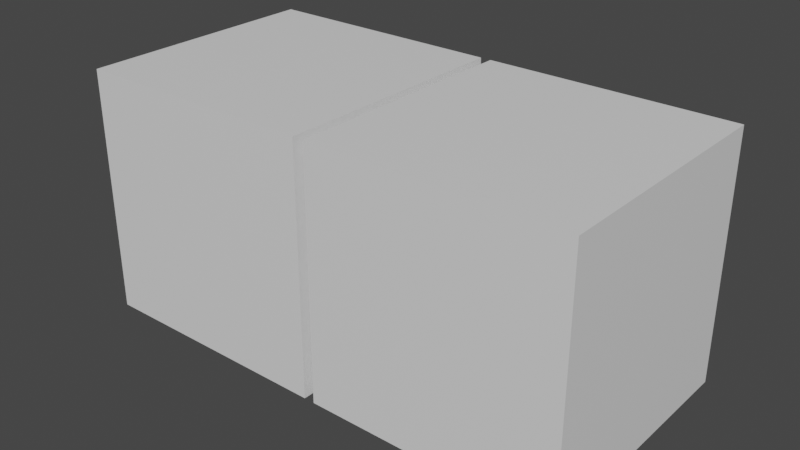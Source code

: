 # Source: Escada_de_3_degraus.blend  (saved by Blender 2.82.7; exported with 4.5.12 LTS)
import bpy
from mathutils import Matrix  # noqa: F401  (used for matrix-valued properties, if any)

bpy.ops.wm.read_factory_settings(use_empty=True)
scene = bpy.context.scene
scene.name = 'Scene'

# ---- collections
col_referencia = bpy.data.collections.new('Referencia'); scene.collection.children.link(col_referencia)
col_objetos = bpy.data.collections.new('Objetos'); scene.collection.children.link(col_objetos)
col_escada = bpy.data.collections.new('Escada'); col_objetos.children.link(col_escada)

# ---- materials (node trees are filled in below, after node groups)
mat_boxreference_014 = bpy.data.materials.new('BoxReference.014')
mat_boxreference_014.use_transparent_shadow = False
mat_boxreference_014.diffuse_color = (0.8, 0.8, 0.8, 0.0)
mat_material = bpy.data.materials.new('Material')
mat_material.use_transparent_shadow = False
mat_boxreference_011 = bpy.data.materials.new('BoxReference.011')
mat_boxreference_011.use_transparent_shadow = False
mat_boxreference_011.diffuse_color = (0.8, 0.8, 0.8, 0.0)

# ---- node groups
ng_auto_smooth = bpy.data.node_groups.new('Auto Smooth', 'GeometryNodeTree')
_s = ng_auto_smooth.interface.new_socket(name='Geometry', in_out='OUTPUT', socket_type='NodeSocketGeometry')
_s = ng_auto_smooth.interface.new_socket(name='Geometry', in_out='INPUT', socket_type='NodeSocketGeometry')
_s = ng_auto_smooth.interface.new_socket(name='Angle', in_out='INPUT', socket_type='NodeSocketFloat')
_s.subtype = 'ANGLE'
_s.min_value = 0.0
_s.max_value = 3.142
ng_auto_smooth.is_modifier = True
_N = ng_auto_smooth.nodes; _L = ng_auto_smooth.links
n0 = _N.new('NodeGroupOutput'); n0.name = 'Group Output'; n0.location = (480, -100)
n1 = _N.new('NodeGroupInput'); n1.name = 'Group Input'; n1.location = (-420, -300)
n2 = _N.new('NodeGroupInput'); n2.name = 'Group Input.001'; n2.location = (-60, -100)
n3 = _N.new('GeometryNodeSetShadeSmooth'); n3.name = 'Set Shade Smooth'; n3.location = (120, -100)
n3.domain = 'EDGE'
n4 = _N.new('GeometryNodeSetShadeSmooth'); n4.name = 'Set Shade Smooth.001'; n4.location = (300, -100)
n5 = _N.new('GeometryNodeInputMeshEdgeAngle'); n5.name = 'Edge Angle'; n5.location = (-420, -220)
n6 = _N.new('GeometryNodeInputEdgeSmooth'); n6.name = 'Is Edge Smooth'; n6.location = (-60, -160)
n7 = _N.new('GeometryNodeInputShadeSmooth'); n7.name = 'Is Face Smooth'; n7.location = (-240, -340)
n8 = _N.new('FunctionNodeBooleanMath'); n8.name = 'Boolean Math'; n8.location = (-60, -220)
n9 = _N.new('FunctionNodeCompare'); n9.name = 'Compare'; n9.location = (-240, -180)
n9.operation = 'LESS_EQUAL'
_L.new(n5.outputs[0], n9.inputs[0])
_L.new(n4.outputs[0], n0.inputs[0])
_L.new(n1.outputs[1], n9.inputs[1])
_L.new(n9.outputs[0], n8.inputs[0])
_L.new(n7.outputs[0], n8.inputs[1])
_L.new(n2.outputs[0], n3.inputs[0])
_L.new(n6.outputs[0], n3.inputs[1])
_L.new(n3.outputs[0], n4.inputs[0])
_L.new(n8.outputs[0], n3.inputs[2])
n0.is_active_output = True

# ---- material node trees
mat_boxreference_014.use_nodes = True; mat_boxreference_014.node_tree.nodes.clear()
_N = mat_boxreference_014.node_tree.nodes; _L = mat_boxreference_014.node_tree.links
n0 = _N.new('ShaderNodeOutputMaterial'); n0.name = 'Material Output'; n0.location = (300, 300)
n1 = _N.new('ShaderNodeBsdfPrincipled'); n1.name = 'Principled BSDF'; n1.location = (10, 300)
n1.distribution = 'GGX'
n1.subsurface_method = 'BURLEY'
n1.inputs[3].default_value = 1.45
n1.inputs[27].default_value = (0.0, 0.0, 0.0, 1.0)
n1.inputs[28].default_value = 1.0
_L.new(n1.outputs[0], n0.inputs[0])
n0.is_active_output = True
mat_material.use_nodes = True; mat_material.node_tree.nodes.clear()
_N = mat_material.node_tree.nodes; _L = mat_material.node_tree.links
n0 = _N.new('ShaderNodeOutputMaterial'); n0.name = 'Material Output'; n0.location = (300, 300)
n1 = _N.new('ShaderNodeBsdfPrincipled'); n1.name = 'Principled BSDF'; n1.location = (10, 300)
n1.distribution = 'GGX'
n1.subsurface_method = 'BURLEY'
n1.inputs[3].default_value = 1.45
n1.inputs[27].default_value = (0.0, 0.0, 0.0, 1.0)
n1.inputs[28].default_value = 1.0
_L.new(n1.outputs[0], n0.inputs[0])
n0.is_active_output = True
mat_boxreference_011.use_nodes = True; mat_boxreference_011.node_tree.nodes.clear()
_N = mat_boxreference_011.node_tree.nodes; _L = mat_boxreference_011.node_tree.links
n0 = _N.new('ShaderNodeOutputMaterial'); n0.name = 'Material Output'; n0.location = (300, 300)
n1 = _N.new('ShaderNodeBsdfPrincipled'); n1.name = 'Principled BSDF'; n1.location = (10, 300)
n1.distribution = 'GGX'
n1.subsurface_method = 'BURLEY'
n1.inputs[3].default_value = 1.45
n1.inputs[27].default_value = (0.0, 0.0, 0.0, 1.0)
n1.inputs[28].default_value = 1.0
_L.new(n1.outputs[0], n0.inputs[0])
n0.is_active_output = True

# ---- world
world_world = bpy.data.worlds.new('World'); scene.world = world_world
world_world.use_nodes = True; world_world.node_tree.nodes.clear()
_N = world_world.node_tree.nodes; _L = world_world.node_tree.links
n0 = _N.new('ShaderNodeOutputWorld'); n0.name = 'World Output'; n0.location = (300, 300)
n1 = _N.new('ShaderNodeBackground'); n1.name = 'Background'; n1.location = (10, 300)
n1.inputs[0].default_value = (0.05088, 0.05088, 0.05088, 1.0)
_L.new(n1.outputs[0], n0.inputs[0])
n0.is_active_output = True
world_world.color = (0.05088, 0.05088, 0.05088)
world_world.use_sun_shadow = False
world_world.sun_shadow_jitter_overblur = 0.0

# ---- meshes
me_cube_002 = bpy.data.meshes.new('Cube.002')
me_cube_002.from_pydata([(-5.0, -5.0, 0.4221), (-5.0, -5.0, 10.42), (-5.0, 5.0, 0.4221), (-5.0, 5.0, 10.42), (5.0, -5.0, 0.4221), (5.0, -5.0, 10.42), (5.0, 5.0, 0.4221), (5.0, 5.0, 10.42)], [], [(0, 1, 3, 2), (2, 3, 7, 6), (6, 7, 5, 4), (4, 5, 1, 0), (2, 6, 4, 0), (7, 3, 1, 5)])
_uv = me_cube_002.uv_layers.new(name='UVMap')
_uv.uv.foreach_set('vector', [0.375, 0.0, 0.625, 0.0, 0.625, 0.25, 0.375, 0.25, 0.375, 0.25, 0.625, 0.25, 0.625, 0.5, 0.375, 0.5, 0.375, 0.5, 0.625, 0.5, 0.625, 0.75, 0.375, 0.75, 0.375, 0.75, 0.625, 0.75, 0.625, 1.0, 0.375, 1.0, 0.125, 0.5, 0.375, 0.5, 0.375, 0.75, 0.125, 0.75, 0.625, 0.5, 0.875, 0.5, 0.875, 0.75, 0.625, 0.75])
me_cube_002.materials.append(mat_boxreference_014)
me_cube_002.use_remesh_fix_poles = True
me_cube_002.use_remesh_preserve_attributes = False
me_cube_002.use_mirror_vertex_groups = False
me_cube_002.update()
me_cube_001 = bpy.data.meshes.new('Cube.001')
me_cube_001.from_pydata([(-1.0, 1.0, -1.0), (-1.0, 1.0, 1.0), (1.0, 1.0, -1.0), (1.0, 1.0, 1.0), (-1.0, 0.6, -1.0), (-1.0, 0.2, -1.0), (-1.0, -0.2, -1.0), (-1.0, 0.2, 1.0), (-1.0, 0.6, 1.0), (1.0, -0.2, -1.0), (1.0, 0.2, -1.0), (1.0, 0.6, -1.0), (1.0, 0.6, 1.0), (1.0, 0.2, 1.0), (-1.0, 0.2, 2.894), (-1.0, 0.6, 2.894), (1.0, 0.6, 2.894), (1.0, 0.2, 2.894), (-1.0, -0.2, 4.749), (-1.0, 0.2, 4.749), (1.0, 0.2, 4.749), (1.0, -0.2, 4.749), (-1.0, 0.6, 1.188), (-1.0, 1.0, 1.188), (1.0, 1.0, 1.188), (1.0, 0.6, 1.188), (-1.0, 0.2, 3.082), (-1.0, 0.6, 3.082), (1.0, 0.6, 3.082), (1.0, 0.2, 3.082), (-1.0, -0.2, 4.936), (-1.0, 0.2, 4.936), (1.0, 0.2, 4.936), (1.0, -0.2, 4.936), (-1.0, 0.9997, 1.0), (1.0, 0.9997, 1.0), (-1.0, 0.5997, 2.894), (1.0, 0.5997, 2.894), (-1.0, 0.1997, 4.749), (1.0, 0.1997, 4.749), (-1.0, 0.9997, 1.188), (1.0, 0.9997, 1.188), (-1.0, 0.5997, 3.082), (1.0, 0.5997, 3.082), (-1.0, 0.1997, 4.936), (1.0, 0.1997, 4.936), (-1.004, 0.6, 1.0), (-1.004, 0.9536, 1.0), (1.003, 0.9536, 1.0), (1.003, 0.6, 1.0), (-1.004, 0.2, 2.894), (-1.004, 0.5536, 2.894), (1.003, 0.5536, 2.894), (1.003, 0.2, 2.894), (-1.004, -0.2, 4.749), (-1.004, 0.1536, 4.749), (1.003, 0.1536, 4.749), (1.003, -0.2, 4.749), (-1.004, 0.6, 1.188), (-1.004, 0.9536, 1.188), (1.003, 0.9536, 1.188), (1.003, 0.6, 1.188), (-1.004, 0.2, 3.082), (-1.004, 0.5536, 3.082), (1.003, 0.5536, 3.082), (1.003, 0.2, 3.082), (-1.004, -0.2, 4.936), (-1.004, 0.1536, 4.936), (1.003, 0.1536, 4.936), (1.003, -0.2, 4.936), (1.003, 0.1997, 4.749), (1.003, 0.1997, 4.936), (-1.004, 0.5997, 2.894), (-1.004, 0.5997, 3.082), (1.003, 0.5997, 3.082), (1.003, 0.5997, 2.894), (1.003, 0.9997, 1.0), (1.003, 0.9997, 1.188), (-1.004, 0.9997, 1.188), (-1.004, 0.9997, 1.0), (-1.004, 0.1997, 4.749), (-1.004, 0.1997, 4.936)], [], [(4, 8, 1, 0), (0, 1, 3, 2), (1, 8, 46, 47), (13, 20, 21, 9, 10), (11, 10, 9, 6, 5, 4, 0, 2), (2, 3, 12, 11), (6, 18, 19, 7, 5), (7, 14, 15, 8, 4, 5), (11, 12, 16, 17, 13, 10), (3, 1, 34, 35), (12, 8, 15, 16), (7, 13, 17, 14), (26, 27, 63, 62), (13, 7, 19, 20), (35, 41, 77, 76), (21, 20, 56, 57), (24, 23, 22, 25), (28, 27, 26, 29), (32, 31, 30, 33), (31, 32, 45, 44), (14, 17, 29, 26), (18, 21, 33, 30), (19, 18, 54, 55), (24, 25, 61, 60), (37, 43, 74, 75), (8, 12, 25, 22), (42, 36, 72, 73), (12, 3, 48, 49), (41, 24, 60, 77), (37, 36, 42, 43), (39, 38, 44, 45), (35, 34, 40, 41), (22, 23, 59, 58), (20, 39, 70, 56), (39, 45, 71, 70), (27, 28, 43, 42), (16, 15, 36, 37), (20, 19, 38, 39), (23, 24, 41, 40), (57, 56, 68, 69), (49, 48, 60, 61), (47, 46, 58, 59), (51, 50, 62, 63), (55, 54, 66, 67), (53, 52, 64, 65), (47, 59, 78, 79), (51, 63, 73, 72), (55, 67, 81, 80), (64, 52, 75, 74), (68, 56, 70, 71), (60, 48, 76, 77), (40, 34, 79, 78), (25, 12, 49, 61), (28, 29, 65, 64), (44, 38, 80, 81), (8, 22, 58, 46), (30, 31, 67, 66), (32, 33, 69, 68), (29, 17, 53, 65), (14, 26, 62, 50), (45, 32, 68, 71), (18, 30, 66, 54), (31, 44, 81, 67), (34, 1, 47, 79), (3, 35, 76, 48), (23, 40, 78, 59), (27, 42, 73, 63), (36, 15, 51, 72), (38, 19, 55, 80), (16, 37, 75, 52), (15, 14, 50, 51), (43, 28, 64, 74), (17, 16, 52, 53), (33, 21, 57, 69), (6, 9, 21, 18)])
me_cube_001.polygons.foreach_set('use_smooth', [1, 1, 1, 1, 1, 1, 1, 1, 1, 1, 1, 1, 1, 1, 1, 1, 1, 1, 1, 1, 1, 1, 1, 1, 1, 1, 1, 1, 1, 1, 1, 1, 1, 1, 1, 1, 1, 1, 1, 1, 1, 1, 1, 1, 1, 1, 1, 1, 1, 1, 1, 1, 1, 1, 1, 1, 1, 1, 1, 1, 1, 1, 1, 1, 1, 1, 1, 1, 1, 1, 1, 1, 1, 1, 0])
_uv = me_cube_001.uv_layers.new(name='UVMap')
_uv.uv.foreach_set('vector', [0.01953, 0.2898, 0.2695, 0.2898, 0.2695, 0.3398, 0.01953, 0.3398, 0.01953, 0.3398, 0.2695, 0.3398, 0.2695, 0.5898, 0.01953, 0.5898, 0.625, 0.25, 0.625, 0.2, 0.625, 0.2, 0.625, 0.25, 0.2695, 0.6898, 0.2695, 0.6898, 0.2695, 0.7398, 0.01953, 0.7398, 0.01953, 0.6898, 0.2656, 0.07148, 0.2656, 0.1215, 0.2656, 0.1715, 0.01563, 0.1715, 0.01563, 0.1215, 0.01563, 0.07148, 0.01563, 0.02148, 0.2656, 0.02148, 0.01953, 0.5898, 0.2695, 0.5898, 0.2695, 0.6398, 0.01953, 0.6398, 0.01953, 0.1898, 0.2695, 0.1898, 0.2695, 0.2398, 0.2695, 0.2398, 0.01953, 0.2398, 0.2695, 0.2398, 0.2695, 0.2398, 0.2695, 0.2898, 0.2695, 0.2898, 0.01953, 0.2898, 0.01953, 0.2398, 0.01953, 0.6398, 0.2695, 0.6398, 0.2695, 0.6398, 0.2695, 0.6898, 0.2695, 0.6898, 0.01953, 0.6898, 0.625, 0.5, 0.625, 0.25, 0.625, 0.25, 0.625, 0.5, 0.7344, 0.4875, 0.9844, 0.4875, 0.9844, 0.4875, 0.7344, 0.4875, 0.875, 0.6, 0.625, 0.6, 0.625, 0.6, 0.875, 0.6, 0.875, 0.6, 0.875, 0.55, 0.875, 0.55, 0.875, 0.6, 0.7344, 0.5375, 0.9844, 0.5375, 0.9844, 0.5375, 0.7344, 0.5375, 0.6362, 0.9762, 0.6362, 0.9762, 0.6362, 0.9762, 0.6362, 0.9762, 0.625, 0.65, 0.625, 0.6, 0.625, 0.6, 0.625, 0.65, 0.7363, 0.834, 0.9863, 0.834, 0.9863, 0.884, 0.7363, 0.884, 0.7363, 0.884, 0.9863, 0.884, 0.9863, 0.934, 0.7363, 0.934, 0.7363, 0.934, 0.9863, 0.934, 0.9863, 0.984, 0.7363, 0.984, 0.875, 0.6, 0.625, 0.6, 0.625, 0.6, 0.875, 0.6, 0.875, 0.6, 0.625, 0.6, 0.625, 0.6, 0.875, 0.6, 0.7108, 0.8522, 0.7106, 0.9763, 0.7106, 0.9763, 0.7108, 0.8522, 0.625, 0.15, 0.625, 0.1, 0.625, 0.1, 0.625, 0.15, 0.625, 0.5, 0.625, 0.55, 0.625, 0.55, 0.625, 0.5, 0.661, 0.9762, 0.661, 0.9762, 0.661, 0.9762, 0.661, 0.9762, 0.875, 0.55, 0.625, 0.55, 0.625, 0.55, 0.875, 0.55, 0.6611, 0.8521, 0.6611, 0.8521, 0.6611, 0.8521, 0.6611, 0.8521, 0.625, 0.55, 0.625, 0.5, 0.625, 0.5, 0.625, 0.55, 0.625, 0.5, 0.625, 0.5, 0.625, 0.5, 0.625, 0.5, 0.661, 0.9762, 0.6611, 0.8521, 0.6611, 0.8521, 0.661, 0.9762, 0.6858, 0.9762, 0.686, 0.8521, 0.686, 0.8521, 0.6858, 0.9762, 0.6362, 0.9762, 0.5121, 0.976, 0.5121, 0.976, 0.6362, 0.9762, 0.875, 0.55, 0.875, 0.5, 0.875, 0.5, 0.875, 0.55, 0.625, 0.6, 0.625, 0.6, 0.625, 0.6, 0.625, 0.6, 0.6858, 0.9762, 0.6858, 0.9762, 0.6858, 0.9762, 0.6858, 0.9762, 0.875, 0.55, 0.625, 0.55, 0.625, 0.55, 0.875, 0.55, 0.625, 0.55, 0.875, 0.55, 0.875, 0.55, 0.625, 0.55, 0.625, 0.6, 0.875, 0.6, 0.875, 0.6, 0.625, 0.6, 0.875, 0.5, 0.625, 0.5, 0.625, 0.5, 0.875, 0.5, 0.7106, 0.9763, 0.6858, 0.9762, 0.6858, 0.9762, 0.7106, 0.9763, 0.661, 0.9762, 0.6362, 0.9762, 0.6362, 0.9762, 0.661, 0.9762, 0.5121, 0.976, 0.4873, 0.976, 0.4873, 0.976, 0.5121, 0.976, 0.4873, 0.976, 0.4625, 0.976, 0.4625, 0.976, 0.4873, 0.976, 0.4625, 0.976, 0.4377, 0.976, 0.4377, 0.976, 0.4625, 0.976, 0.6858, 0.9762, 0.661, 0.9762, 0.661, 0.9762, 0.6858, 0.9762, 0.5121, 0.976, 0.5121, 0.976, 0.5121, 0.976, 0.5121, 0.976, 0.4873, 0.976, 0.4873, 0.976, 0.4873, 0.976, 0.4873, 0.976, 0.4625, 0.976, 0.4625, 0.976, 0.4625, 0.976, 0.4625, 0.976, 0.661, 0.9762, 0.661, 0.9762, 0.661, 0.9762, 0.661, 0.9762, 0.6858, 0.9762, 0.6858, 0.9762, 0.6858, 0.9762, 0.6858, 0.9762, 0.6362, 0.9762, 0.6362, 0.9762, 0.6362, 0.9762, 0.6362, 0.9762, 0.5121, 0.976, 0.5121, 0.976, 0.5121, 0.976, 0.5121, 0.976, 0.625, 0.55, 0.625, 0.55, 0.625, 0.55, 0.625, 0.55, 0.625, 0.55, 0.625, 0.6, 0.625, 0.6, 0.625, 0.55, 0.875, 0.6, 0.875, 0.6, 0.875, 0.6, 0.875, 0.6, 0.875, 0.55, 0.875, 0.55, 0.875, 0.55, 0.875, 0.55, 0.875, 0.65, 0.875, 0.6, 0.875, 0.6, 0.875, 0.65, 0.625, 0.6, 0.625, 0.65, 0.625, 0.65, 0.625, 0.6, 0.625, 0.6, 0.625, 0.6, 0.625, 0.6, 0.625, 0.6, 0.875, 0.6, 0.875, 0.6, 0.875, 0.6, 0.875, 0.6, 0.625, 0.6, 0.625, 0.6, 0.625, 0.6, 0.625, 0.6, 0.875, 0.65, 0.875, 0.65, 0.875, 0.65, 0.875, 0.65, 0.875, 0.6, 0.875, 0.6, 0.875, 0.6, 0.875, 0.6, 0.625, 0.25, 0.625, 0.25, 0.625, 0.25, 0.625, 0.25, 0.625, 0.5, 0.625, 0.5, 0.625, 0.5, 0.625, 0.5, 0.875, 0.5, 0.875, 0.5, 0.875, 0.5, 0.875, 0.5, 0.875, 0.55, 0.875, 0.55, 0.875, 0.55, 0.875, 0.55, 0.875, 0.55, 0.875, 0.55, 0.875, 0.55, 0.875, 0.55, 0.875, 0.6, 0.875, 0.6, 0.875, 0.6, 0.875, 0.6, 0.625, 0.55, 0.625, 0.55, 0.625, 0.55, 0.625, 0.55, 0.625, 0.2, 0.625, 0.15, 0.625, 0.15, 0.625, 0.2, 0.625, 0.55, 0.625, 0.55, 0.625, 0.55, 0.625, 0.55, 0.625, 0.6, 0.625, 0.55, 0.625, 0.55, 0.625, 0.6, 0.7106, 0.9763, 0.7106, 0.9763, 0.7106, 0.9763, 0.7106, 0.9763, 0.02116, 0.8753, 0.2712, 0.8753, 0.2695, 0.7398, 0.01953, 0.7555])
me_cube_001.materials.append(mat_material)
me_cube_001.use_remesh_fix_poles = True
me_cube_001.use_remesh_preserve_attributes = False
me_cube_001.use_mirror_vertex_groups = False
me_cube_001.update()
me_cube_026 = bpy.data.meshes.new('Cube.026')
me_cube_026.from_pydata([(-5.0, -5.0, 0.4221), (-5.0, -5.0, 10.42), (-5.0, 5.0, 0.4221), (-5.0, 5.0, 10.42), (5.0, -5.0, 0.4221), (5.0, -5.0, 10.42), (5.0, 5.0, 0.4221), (5.0, 5.0, 10.42)], [], [(0, 1, 3, 2), (2, 3, 7, 6), (6, 7, 5, 4), (4, 5, 1, 0), (2, 6, 4, 0), (7, 3, 1, 5)])
_uv = me_cube_026.uv_layers.new(name='UVMap')
_uv.uv.foreach_set('vector', [0.375, 0.0, 0.625, 0.0, 0.625, 0.25, 0.375, 0.25, 0.375, 0.25, 0.625, 0.25, 0.625, 0.5, 0.375, 0.5, 0.375, 0.5, 0.625, 0.5, 0.625, 0.75, 0.375, 0.75, 0.375, 0.75, 0.625, 0.75, 0.625, 1.0, 0.375, 1.0, 0.125, 0.5, 0.375, 0.5, 0.375, 0.75, 0.125, 0.75, 0.625, 0.5, 0.875, 0.5, 0.875, 0.75, 0.625, 0.75])
me_cube_026.materials.append(mat_boxreference_011)
me_cube_026.use_remesh_fix_poles = True
me_cube_026.use_remesh_preserve_attributes = False
me_cube_026.use_mirror_vertex_groups = False
me_cube_026.update()

# ---- objects
ob_1x1x1_001 = bpy.data.objects.new('1x1x1.001', me_cube_002)
ob_escada_001 = bpy.data.objects.new('Escada.001', me_cube_001)
ob_1x1x1_012 = bpy.data.objects.new('1x1x1.012', me_cube_026)

# ---- transforms, parenting, visibility, modifiers, constraints
ob_1x1x1_001.location = (-10.43, 0.0, -0.4)
ob_1x1x1_001.hide_select = True
ob_1x1x1_001.show_wire = True
ob_1x1x1_001.lineart.crease_threshold = 0.0
ob_escada_001.location = (-10.43, -3.297, 1.69)
ob_escada_001.scale = (4.958, 8.253, 1.679)
ob_escada_001.lineart.crease_threshold = 0.0
_m = ob_escada_001.modifiers.new('Auto Smooth', 'NODES')
_m.node_group = ng_auto_smooth
_gi = [s.identifier for s in ng_auto_smooth.interface.items_tree if s.item_type == 'SOCKET' and s.in_out == 'INPUT']
_m[_gi[1]] = 0.5271  # Angle
ob_1x1x1_012.location = (0.0, 0.0, -0.4)
ob_1x1x1_012.hide_select = True
ob_1x1x1_012.show_wire = True
ob_1x1x1_012.lineart.crease_threshold = 0.0

# ---- collection membership
scene.collection.objects.link(ob_1x1x1_001)
scene.collection.objects.link(ob_escada_001)
col_referencia.objects.link(ob_1x1x1_012)

# ---- scene / render settings (as saved in the file)
scene.frame_start = 1; scene.frame_end = 250; scene.frame_set(0)
scene.render.engine = 'BLENDER_EEVEE_NEXT'
scene.cycles.use_denoising = False
scene.cycles.samples = 128
scene.cycles.sampling_pattern = 'TABULATED_SOBOL'
scene.cycles.use_adaptive_sampling = False
scene.cycles.use_light_tree = False
scene.view_settings.view_transform = 'Filmic'
bpy.context.view_layer.update()

# ---- added for rendering (the .blend has no active camera and no usable light): camera, sun
cam_auto = bpy.data.cameras.new('AutoCamera')
cam_auto.lens = 50.0
cam_auto.sensor_width = 36.0
cam_auto.clip_end = 1000.0
ob_auto_camera = bpy.data.objects.new('AutoCamera', cam_auto)
scene.collection.objects.link(ob_auto_camera)
ob_auto_camera.location = (17.7777, -27.5896, 23.4096)
ob_auto_camera.rotation_euler = (1.09748, -7.21219e-08, 0.694738)
scene.camera = ob_auto_camera
light_auto_sun = bpy.data.lights.new('AutoSun', 'SUN')
light_auto_sun.energy = 3.0
light_auto_sun.angle = 0.0523599
ob_auto_sun = bpy.data.objects.new('AutoSun', light_auto_sun)
scene.collection.objects.link(ob_auto_sun)
ob_auto_sun.rotation_euler = (0.872665, 0.174533, 0.523599)
bpy.context.view_layer.update()
